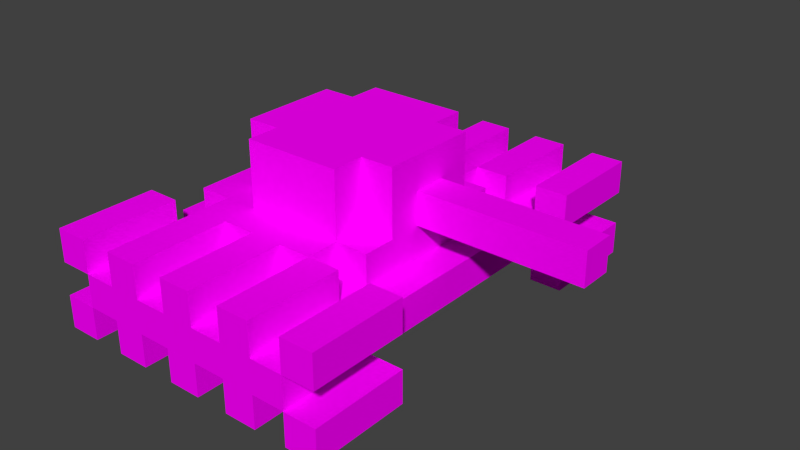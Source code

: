# Source: SM_PlayerTank1.blend  (saved by Blender 2.77.0; exported with 4.5.12 LTS)
import bpy
from mathutils import Matrix  # noqa: F401  (used for matrix-valued properties, if any)

bpy.ops.wm.read_factory_settings(use_empty=True)
scene = bpy.context.scene
scene.name = 'Scene'

# ---- collections
col_collection_1 = bpy.data.collections.new('Collection 1'); scene.collection.children.link(col_collection_1)

# ---- images (referenced by path relative to the original .blend; pixels are not part of the script)
import os
ASSET_DIR = os.environ.get("B2B_ASSET_DIR", "")  # directory of the original .blend (textures are referenced by path, not embedded)
HERE = os.path.dirname(os.path.abspath(__file__))  # packed textures are extracted next to this script under _unpacked/

def load_image(name, relpath, width, height, colorspace="sRGB"):
    """Load a texture the original file referenced (path relative to the .blend, or extracted next to this script)."""
    p = next((c for c in (os.path.join(HERE, relpath), os.path.join(ASSET_DIR, relpath)) if relpath and os.path.exists(c)), "")
    if p:
        img = bpy.data.images.load(p, check_existing=True)
        img.name = name
    else:  # same state as the original file: an image datablock whose file is absent (Cycles renders it pink)
        img = bpy.data.images.new(name, width, height)
        img.source = "FILE"
        img.filepath = "//" + (relpath or name)
    img.colorspace_settings.name = colorspace
    return img
img_t_playertankl1p1r_png = load_image('T_PlayerTankL1P1R.png', 'Textures/T_PlayerTankL1P1R.png', 1024, 1024, 'sRGB')

# ---- materials (node trees are filled in below, after node groups)
mat_m_playertank1 = bpy.data.materials.new('M_PlayerTank1')
mat_m_playertank1.alpha_threshold = 0.0
mat_m_playertank1.roughness = 0.5
mat_m_playertank1.line_color = (0.0, 0.0, 0.0, 1.0)

# ---- material node trees
mat_m_playertank1.use_nodes = True; mat_m_playertank1.node_tree.nodes.clear()
_N = mat_m_playertank1.node_tree.nodes; _L = mat_m_playertank1.node_tree.links
n0 = _N.new('ShaderNodeBsdfDiffuse'); n0.name = 'Diffuse BSDF'; n0.location = (121, 307)
n1 = _N.new('ShaderNodeOutputMaterial'); n1.name = 'Material Output'; n1.location = (300, 300)
n2 = _N.new('ShaderNodeTexImage'); n2.name = 'Image Texture'; n2.location = (-51, 350)
n2.width = 140
n2.image = img_t_playertankl1p1r_png
_L.new(n2.outputs[0], n0.inputs[0])
_L.new(n0.outputs[0], n1.inputs[0])
n1.is_active_output = True

# ---- world
world_world = bpy.data.worlds.new('World'); scene.world = world_world
world_world.color = (0.05088, 0.05088, 0.05088)
world_world.use_sun_shadow = False
world_world.sun_shadow_jitter_overblur = 0.0
world_world.cycles.sampling_method = 'NONE'
world_world.cycles.sample_map_resolution = 256

# ---- meshes
me_cube_001 = bpy.data.meshes.new('Cube.001')
me_cube_001.from_pydata([(3.0, -1.0, -1.0), (3.0, -1.0, 1.0), (3.0, 1.0, -1.0), (3.0, 1.0, 1.0), (5.0, -1.0, -1.0), (5.0, -1.0, 1.0), (5.0, 1.0, -1.0), (5.0, 1.0, 1.0), (3.0, -0.9999, -3.0), (3.0, 5.667, -3.0), (3.0, 7.667, -3.0), (-1.0, 1.0, -0.9999), (-9.0, 1.0, -0.9999), (3.0, 1.0, -3.0), (3.0, -0.9999, -0.9999), (-1.0, 5.0, -0.9999), (-13.0, 5.0, -0.9999), (-5.0, 1.0, -0.9999), (3.0, 1.0, -0.9999), (-9.0, 5.0, -0.9999), (3.0, 7.667, -0.9999), (-1.0, 1.667, -0.9999), (-9.0, 1.667, -0.9999), (-3.0, 1.0, -0.9999), (-11.0, -0.9999, -0.9999), (-13.0, 1.667, -0.9999), (-1.0, 5.667, -0.9999), (-7.0, 1.0, -0.9999), (-9.0, 5.667, -0.9999), (3.0, 5.667, -0.9999), (-11.0, 5.0, -0.9999), (3.0, 1.667, -0.9999), (-5.0, 5.667, -0.9999), (-11.0, 7.667, -0.9999), (-11.0, 1.667, -0.9999), (-3.0, 5.667, -0.9999), (-7.0, 5.667, -0.9999), (-1.0, 1.0, 1.0), (-9.0, 1.0, 1.0), (-1.0, 5.0, 1.0), (-1.0, 2.333, 1.0), (-9.0, 2.333, 1.0), (-9.0, 5.0, 1.0), (-1.0, 4.333, 1.0), (-1.0, 1.667, 1.0), (-9.0, 1.667, 1.0), (-9.0, 4.333, 1.0), (-1.0, 5.667, 1.0), (1.0, 3.667, 1.0), (-9.0, 5.667, 1.0), (1.0, 5.0, 1.0), (-11.0, 5.0, 1.0), (-7.0, 2.333, 1.0), (1.0, 2.333, 1.0), (1.0, 3.0, 3.0), (-7.0, 5.0, 1.0), (1.0, 4.333, 1.0), (-7.0, 1.667, 1.0), (1.0, 1.667, 1.0), (-7.0, 4.333, 1.0), (1.0, 3.667, 3.0), (-11.0, 1.667, 1.0), (1.0, 3.0, 1.0), (-1.0, 5.0, 5.0), (-1.0, 2.333, 5.0), (-9.0, 2.333, 5.0), (-1.0, 4.333, 5.0), (-1.0, 1.667, 5.0), (-9.0, 4.333, 5.0), (-7.0, 2.333, 5.0), (1.0, 2.333, 5.0), (-7.0, 5.0, 5.0), (1.0, 4.333, 5.0), (-7.0, 1.667, 5.0), (-7.0, 4.333, 5.0), (1.0, 5.0, -0.9999), (1.0, 1.667, -0.9999), (1.0, 1.0, -0.9999), (3.0, 5.0, -0.9999), (1.0, 1.0, -3.0), (3.0, 1.667, -3.0), (1.0, 5.667, -0.9999), (1.0, 5.667, -3.0), (1.0, 5.0, -3.0), (3.0, 5.0, -3.0), (1.0, 1.667, -3.0), (-11.0, 1.667, -3.0), (-13.0, 1.667, -3.0), (-11.0, -0.9999, -3.0), (-11.0, 7.667, -3.0), (-13.0, 5.0, -3.0), (-11.0, 5.0, -3.0), (11.0, 3.667, 1.0), (11.0, 3.0, 3.0), (11.0, 3.667, 3.0), (11.0, 3.0, 1.0), (-9.0, 3.667, 1.0), (-11.0, 3.667, 1.0), (-5.0, -1.0, -1.0), (-5.0, -1.0, 1.0), (-5.0, 1.0, -1.0), (-5.0, 1.0, 1.0), (-3.0, -1.0, -1.0), (-3.0, -1.0, 1.0), (-3.0, 1.0, -1.0), (-3.0, 1.0, 1.0), (-9.0, -1.0, -1.0), (-9.0, -1.0, 1.0), (-9.0, 1.0, -1.0), (-9.0, 1.0, 1.0), (-7.0, -1.0, -1.0), (-7.0, -1.0, 1.0), (-7.0, 1.0, -1.0), (-7.0, 1.0, 1.0), (-13.0, -1.0, -1.0), (-13.0, -1.0, 1.0), (-13.0, 1.0, -1.0), (-13.0, 1.0, 1.0), (-11.0, -1.0, -1.0), (-11.0, -1.0, 1.0), (-11.0, 1.0, -1.0), (-11.0, 1.0, 1.0), (-13.0, -1.0, -5.0), (-13.0, -1.0, -3.0), (-13.0, 1.0, -5.0), (-13.0, 1.0, -3.0), (-11.0, -1.0, -5.0), (-11.0, -1.0, -3.0), (-11.0, 1.0, -5.0), (-11.0, 1.0, -3.0), (-1.0, -1.0, -1.0), (-1.0, -1.0, 1.0), (-1.0, 1.0, -1.0), (-1.0, 1.0, 1.0), (1.0, -1.0, -1.0), (1.0, -1.0, 1.0), (1.0, 1.0, -1.0), (1.0, 1.0, 1.0), (-9.0, -1.0, -5.0), (-9.0, -1.0, -3.0), (-9.0, 1.0, -5.0), (-9.0, 1.0, -3.0), (-7.0, -1.0, -5.0), (-7.0, -1.0, -3.0), (-7.0, 1.0, -5.0), (-7.0, 1.0, -3.0), (3.0, -1.0, -5.0), (3.0, -1.0, -3.0), (3.0, 1.0, -5.0), (3.0, 1.0, -3.0), (5.0, -1.0, -5.0), (5.0, -1.0, -3.0), (5.0, 1.0, -5.0), (5.0, 1.0, -3.0), (-1.0, -1.0, -5.0), (-1.0, -1.0, -3.0), (-1.0, 1.0, -5.0), (-1.0, 1.0, -3.0), (1.0, -1.0, -5.0), (1.0, -1.0, -3.0), (1.0, 1.0, -5.0), (1.0, 1.0, -3.0), (-5.0, -1.0, -5.0), (-5.0, -1.0, -3.0), (-5.0, 1.0, -5.0), (-5.0, 1.0, -3.0), (-3.0, -1.0, -5.0), (-3.0, -1.0, -3.0), (-3.0, 1.0, -5.0), (-3.0, 1.0, -3.0), (3.0, 5.667, -1.0), (3.0, 5.667, 1.0), (3.0, 7.667, -1.0), (3.0, 7.667, 1.0), (5.0, 5.667, -1.0), (5.0, 5.667, 1.0), (5.0, 7.667, -1.0), (5.0, 7.667, 1.0), (-5.0, 5.667, -1.0), (-5.0, 5.667, 1.0), (-5.0, 7.667, -1.0), (-5.0, 7.667, 1.0), (-3.0, 5.667, -1.0), (-3.0, 5.667, 1.0), (-3.0, 7.667, -1.0), (-3.0, 7.667, 1.0), (-9.0, 5.667, -1.0), (-9.0, 5.667, 1.0), (-9.0, 7.667, -1.0), (-9.0, 7.667, 1.0), (-7.0, 5.667, -1.0), (-7.0, 5.667, 1.0), (-7.0, 7.667, -1.0), (-7.0, 7.667, 1.0), (-13.0, 5.667, -1.0), (-13.0, 5.667, 1.0), (-13.0, 7.667, -1.0), (-13.0, 7.667, 1.0), (-11.0, 5.667, -1.0), (-11.0, 5.667, 1.0), (-11.0, 7.667, -1.0), (-11.0, 7.667, 1.0), (-13.0, 5.667, -5.0), (-13.0, 5.667, -3.0), (-13.0, 7.667, -5.0), (-13.0, 7.667, -3.0), (-11.0, 5.667, -5.0), (-11.0, 5.667, -3.0), (-11.0, 7.667, -5.0), (-11.0, 7.667, -3.0), (-1.0, 5.667, -1.0), (-1.0, 5.667, 1.0), (-1.0, 7.667, -1.0), (-1.0, 7.667, 1.0), (1.0, 5.667, -1.0), (1.0, 5.667, 1.0), (1.0, 7.667, -1.0), (1.0, 7.667, 1.0), (-9.0, 5.667, -5.0), (-9.0, 5.667, -3.0), (-9.0, 7.667, -5.0), (-9.0, 7.667, -3.0), (-7.0, 5.667, -5.0), (-7.0, 5.667, -3.0), (-7.0, 7.667, -5.0), (-7.0, 7.667, -3.0), (3.0, 5.667, -5.0), (3.0, 5.667, -3.0), (3.0, 7.667, -5.0), (3.0, 7.667, -3.0), (5.0, 5.667, -5.0), (5.0, 5.667, -3.0), (5.0, 7.667, -5.0), (5.0, 7.667, -3.0), (-1.0, 5.667, -5.0), (-1.0, 5.667, -3.0), (-1.0, 7.667, -5.0), (-1.0, 7.667, -3.0), (1.0, 5.667, -5.0), (1.0, 5.667, -3.0), (1.0, 7.667, -5.0), (1.0, 7.667, -3.0), (-5.0, 5.667, -5.0), (-5.0, 5.667, -3.0), (-5.0, 7.667, -5.0), (-5.0, 7.667, -3.0), (-3.0, 5.667, -5.0), (-3.0, 5.667, -3.0), (-3.0, 7.667, -5.0), (-3.0, 7.667, -3.0)], [(48, 62)], [(1, 3, 2, 0), (3, 7, 6, 2), (7, 5, 4, 6), (5, 1, 0, 4), (5, 7, 3, 1), (24, 14, 18, 77, 76, 21, 11, 23, 17, 27, 12, 22, 34), (20, 33, 30, 19, 28, 36, 32, 35, 26, 15, 75, 81, 29), (28, 19, 42, 49), (11, 21, 44, 37), (35, 32, 36, 28, 49, 47, 26), (17, 23, 11, 37, 38, 12, 27), (22, 12, 38, 45), (34, 22, 45, 61), (30, 16, 25, 34), (15, 26, 47, 39), (19, 30, 51, 42), (55, 71, 63, 39), (41, 65, 68, 46), (50, 39, 43, 56), (53, 40, 44, 58), (56, 43, 66, 72), (43, 39, 63, 66), (52, 57, 73, 69), (44, 40, 64, 67), (41, 52, 69, 65), (57, 44, 67, 73), (55, 59, 74, 71), (97, 96, 42, 51), (59, 46, 68, 74), (40, 53, 70, 64), (13, 79, 77, 18), (9, 29, 81, 82), (24, 34, 86, 88), (21, 76, 58, 44), (75, 76, 31, 78), (76, 75, 50, 58), (75, 15, 39, 50), (30, 34, 61, 51), (91, 30, 33, 89), (9, 10, 20, 29), (60, 48, 56, 72, 70, 53, 62, 54), (66, 63, 71, 74, 68, 65, 69, 73, 67, 64, 70, 72), (13, 18, 14, 8), (82, 81, 75, 83), (83, 75, 78, 84), (80, 84, 78, 31), (89, 33, 20, 10), (79, 85, 76, 77), (80, 31, 76, 85), (24, 88, 8, 14), (86, 34, 25, 87), (87, 25, 16, 90), (90, 16, 30, 91), (95, 92, 94, 93), (60, 54, 93, 94), (54, 62, 95, 93), (48, 60, 94, 92), (61, 45, 96, 97), (39, 47, 49, 42, 46, 59, 55), (37, 44, 57, 52, 41, 45, 38), (99, 101, 100, 98), (101, 105, 104, 100), (105, 103, 102, 104), (103, 99, 98, 102), (103, 105, 101, 99), (107, 109, 108, 106), (109, 113, 112, 108), (113, 111, 110, 112), (111, 107, 106, 110), (111, 113, 109, 107), (115, 117, 116, 114), (117, 121, 120, 116), (121, 119, 118, 120), (119, 115, 114, 118), (119, 121, 117, 115), (123, 125, 124, 122), (125, 129, 128, 124), (129, 127, 126, 128), (127, 123, 122, 126), (127, 129, 125, 123), (131, 133, 132, 130), (133, 137, 136, 132), (137, 135, 134, 136), (135, 131, 130, 134), (135, 137, 133, 131), (139, 141, 140, 138), (141, 145, 144, 140), (145, 143, 142, 144), (143, 139, 138, 142), (143, 145, 141, 139), (147, 149, 148, 146), (149, 153, 152, 148), (153, 151, 150, 152), (151, 147, 146, 150), (151, 153, 149, 147), (155, 157, 156, 154), (157, 161, 160, 156), (161, 159, 158, 160), (159, 155, 154, 158), (159, 161, 157, 155), (163, 165, 164, 162), (165, 169, 168, 164), (169, 167, 166, 168), (167, 163, 162, 166), (167, 169, 165, 163), (171, 173, 172, 170), (173, 177, 176, 172), (177, 175, 174, 176), (175, 171, 170, 174), (175, 177, 173, 171), (179, 181, 180, 178), (181, 185, 184, 180), (185, 183, 182, 184), (183, 179, 178, 182), (183, 185, 181, 179), (187, 189, 188, 186), (189, 193, 192, 188), (193, 191, 190, 192), (191, 187, 186, 190), (191, 193, 189, 187), (195, 197, 196, 194), (197, 201, 200, 196), (201, 199, 198, 200), (199, 195, 194, 198), (199, 201, 197, 195), (203, 205, 204, 202), (205, 209, 208, 204), (209, 207, 206, 208), (207, 203, 202, 206), (207, 209, 205, 203), (211, 213, 212, 210), (213, 217, 216, 212), (217, 215, 214, 216), (215, 211, 210, 214), (215, 217, 213, 211), (219, 221, 220, 218), (221, 225, 224, 220), (225, 223, 222, 224), (223, 219, 218, 222), (223, 225, 221, 219), (227, 229, 228, 226), (229, 233, 232, 228), (233, 231, 230, 232), (231, 227, 226, 230), (231, 233, 229, 227), (235, 237, 236, 234), (237, 241, 240, 236), (241, 239, 238, 240), (239, 235, 234, 238), (239, 241, 237, 235), (243, 245, 244, 242), (245, 249, 248, 244), (249, 247, 246, 248), (247, 243, 242, 246), (247, 249, 245, 243)])
_uv = me_cube_001.uv_layers.new(name='UVMap')
_uv.uv.foreach_set('vector', [0.01562, 0.9082, 0.2617, 0.9082, 0.2617, 0.9277, 0.01562, 0.9277, 0.2773, 0.957, 0.2773, 0.9414, 0.291, 0.9414, 0.291, 0.957, 0.2637, 0.957, 0.01562, 0.957, 0.01562, 0.9375, 0.2637, 0.9375, 0.2773, 0.9121, 0.291, 0.9121, 0.291, 0.9277, 0.2773, 0.9277, 0.01562, 0.9707, 0.3008, 0.9707, 0.3008, 0.9883, 0.01562, 0.9883, 0.5488, 0.1641, 0.5488, 0.4277, 0.4316, 0.4277, 0.4316, 0.3887, 0.3926, 0.3887, 0.3926, 0.3535, 0.4316, 0.3535, 0.4316, 0.3145, 0.4316, 0.2754, 0.4316, 0.2363, 0.4316, 0.2031, 0.3926, 0.2031, 0.3926, 0.1641, 0.3711, 0.1621, 0.3711, 0.4258, 0.2148, 0.4258, 0.2148, 0.3867, 0.2539, 0.3867, 0.2539, 0.3516, 0.2539, 0.3125, 0.2539, 0.2734, 0.2539, 0.2344, 0.2148, 0.2344, 0.2148, 0.2012, 0.2539, 0.2012, 0.2539, 0.1621, 0.8555, 0.04688, 0.8398, 0.04688, 0.8398, 0.02344, 0.8555, 0.02344, 0.9375, 0.02344, 0.9531, 0.02344, 0.9531, 0.04688, 0.9375, 0.04688, 0.5254, 0.08984, 0.5098, 0.08984, 0.4941, 0.08984, 0.4785, 0.08984, 0.4785, 0.06641, 0.541, 0.06641, 0.541, 0.08984, 0.2031, 0.1699, 0.1875, 0.1699, 0.1719, 0.1699, 0.1719, 0.1465, 0.2344, 0.1465, 0.2344, 0.1699, 0.2188, 0.1699, 0.8223, 0.04688, 0.8066, 0.04688, 0.8066, 0.02344, 0.8223, 0.02344, 0.8867, 0.04688, 0.873, 0.04688, 0.873, 0.02344, 0.8867, 0.02344, 0.8685, 0.9661, 0.8607, 0.9661, 0.8607, 0.6321, 0.8685, 0.6321, 0.9707, 0.02344, 0.9863, 0.02344, 0.9863, 0.04688, 0.9707, 0.04688, 0.3594, 0.04102, 0.3438, 0.04102, 0.3438, 0.01758, 0.3594, 0.01758, 0.09961, 0.1152, 0.09961, 0.06641, 0.1465, 0.06641, 0.1465, 0.1152, 0.8184, 0.2227, 0.8184, 0.3691, 0.584, 0.3691, 0.584, 0.2227, 0.4801, 0.04142, 0.4801, 0.02579, 0.4957, 0.02579, 0.4957, 0.04142, 0.4598, 0.03987, 0.4442, 0.03987, 0.4442, 0.02424, 0.4598, 0.02424, 0.6797, 0.123, 0.666, 0.123, 0.666, 0.07422, 0.6797, 0.07422, 0.7637, 0.07422, 0.7793, 0.07422, 0.7793, 0.123, 0.7637, 0.123, 0.7461, 0.123, 0.7305, 0.123, 0.7305, 0.07422, 0.7461, 0.07422, 0.0293, 0.1914, 0.04492, 0.1914, 0.04492, 0.2402, 0.0293, 0.2402, 0.6484, 0.123, 0.6328, 0.123, 0.6328, 0.07422, 0.6484, 0.07422, 0.9844, 0.1211, 0.9375, 0.1211, 0.9375, 0.07227, 0.9844, 0.07227, 0.6973, 0.07422, 0.7129, 0.07422, 0.7129, 0.123, 0.6973, 0.123, 0.9648, 0.75, 0.8965, 0.75, 0.8965, 0.6035, 0.9648, 0.6035, 0.6152, 0.123, 0.5996, 0.123, 0.5996, 0.07422, 0.6152, 0.07422, 0.582, 0.123, 0.5664, 0.123, 0.5664, 0.07422, 0.582, 0.07422, 0.4238, 0.04297, 0.4082, 0.04297, 0.4082, 0.01953, 0.4238, 0.01953, 0.375, 0.04297, 0.375, 0.01953, 0.3906, 0.01953, 0.3906, 0.04297, 0.3889, 0.1074, 0.5389, 0.1074, 0.5389, 0.1328, 0.3889, 0.1328, 0.9199, 0.04688, 0.9043, 0.04688, 0.9043, 0.02344, 0.9199, 0.02344, 0.8945, 0.5762, 0.8945, 0.2051, 0.9727, 0.2051, 0.9727, 0.5762, 0.709, 0.957, 0.709, 0.6523, 0.7324, 0.6523, 0.7324, 0.957, 0.3262, 0.04102, 0.3105, 0.04102, 0.3105, 0.01758, 0.3262, 0.01758, 0.75, 0.9609, 0.75, 0.6562, 0.7754, 0.6562, 0.7754, 0.9609, 0.0332, 0.291, 0.0332, 0.2676, 0.2148, 0.2676, 0.2148, 0.291, 0.0293, 0.3242, 0.2129, 0.3242, 0.2129, 0.3477, 0.0293, 0.3477, 0.8145, 0.5234, 0.8145, 0.4531, 0.8613, 0.4531, 0.8613, 0.5938, 0.7207, 0.5938, 0.7207, 0.4531, 0.7676, 0.4531, 0.7676, 0.5234, 0.252, 0.5547, 0.252, 0.4766, 0.4863, 0.4766, 0.4863, 0.5547, 0.5645, 0.5547, 0.5645, 0.7793, 0.4863, 0.7793, 0.4863, 0.8574, 0.252, 0.8574, 0.252, 0.7793, 0.1738, 0.7793, 0.1738, 0.5547, 0.1569, 0.1501, 0.1569, 0.1688, 0.01631, 0.1688, 0.01631, 0.1501, 0.8477, 0.1172, 0.8477, 0.1426, 0.832, 0.1426, 0.832, 0.1172, 0.7996, 0.0957, 0.7996, 0.07031, 0.8153, 0.07031, 0.8153, 0.0957, 0.8457, 0.4297, 0.8477, 0.1895, 0.873, 0.1895, 0.873, 0.4297, 0.5137, 0.04883, 0.5137, 0.02539, 0.623, 0.02539, 0.623, 0.04883, 0.7988, 0.1172, 0.8145, 0.1172, 0.8145, 0.1426, 0.7988, 0.1426, 0.8328, 0.0957, 0.8328, 0.07031, 0.8485, 0.07031, 0.8485, 0.0957, 0.6387, 0.04883, 0.6387, 0.02539, 0.748, 0.02539, 0.748, 0.04883, 0.2305, 0.04297, 0.2305, 0.01953, 0.2461, 0.01953, 0.2461, 0.04297, 0.8351, 0.6297, 0.844, 0.6297, 0.844, 0.9734, 0.8351, 0.9734, 0.2852, 0.01758, 0.2852, 0.04297, 0.2695, 0.04297, 0.2695, 0.01758, 0.7734, 0.02344, 0.7891, 0.02344, 0.7891, 0.04688, 0.7734, 0.04688, 0.2578, 0.06836, 0.2734, 0.06836, 0.2734, 0.1426, 0.2578, 0.1426, 0.3672, 0.1074, 0.3672, 0.1328, 0.2891, 0.1328, 0.2891, 0.1074, 0.2891, 0.08984, 0.2891, 0.06641, 0.3672, 0.06641, 0.3672, 0.08984, 0.9648, 0.9746, 0.8965, 0.9746, 0.8965, 0.75, 0.9648, 0.75, 0.1309, 0.752, 0.05273, 0.752, 0.05273, 0.4492, 0.1309, 0.4492, 0.209, 0.4492, 0.209, 0.5176, 0.1309, 0.5176, 0.6797, 0.75, 0.6016, 0.75, 0.6016, 0.5156, 0.5234, 0.5156, 0.5234, 0.4473, 0.6016, 0.4473, 0.6797, 0.4473, 0.01562, 0.9082, 0.2617, 0.9082, 0.2617, 0.9277, 0.01562, 0.9277, 0.2773, 0.957, 0.2773, 0.9414, 0.291, 0.9414, 0.291, 0.957, 0.2637, 0.957, 0.01562, 0.957, 0.01562, 0.9375, 0.2637, 0.9375, 0.2773, 0.9121, 0.291, 0.9121, 0.291, 0.9277, 0.2773, 0.9277, 0.01562, 0.9707, 0.3008, 0.9707, 0.3008, 0.9883, 0.01562, 0.9883, 0.01562, 0.9082, 0.2617, 0.9082, 0.2617, 0.9277, 0.01562, 0.9277, 0.2773, 0.957, 0.2773, 0.9414, 0.291, 0.9414, 0.291, 0.957, 0.2637, 0.957, 0.01562, 0.957, 0.01562, 0.9375, 0.2637, 0.9375, 0.2773, 0.9121, 0.291, 0.9121, 0.291, 0.9277, 0.2773, 0.9277, 0.01562, 0.9707, 0.3008, 0.9707, 0.3008, 0.9883, 0.01562, 0.9883, 0.01562, 0.9082, 0.2617, 0.9082, 0.2617, 0.9277, 0.01562, 0.9277, 0.2773, 0.957, 0.2773, 0.9414, 0.291, 0.9414, 0.291, 0.957, 0.2637, 0.957, 0.01562, 0.957, 0.01562, 0.9375, 0.2637, 0.9375, 0.2773, 0.9121, 0.291, 0.9121, 0.291, 0.9277, 0.2773, 0.9277, 0.01562, 0.9707, 0.3008, 0.9707, 0.3008, 0.9883, 0.01562, 0.9883, 0.01562, 0.9082, 0.2617, 0.9082, 0.2617, 0.9277, 0.01562, 0.9277, 0.2773, 0.957, 0.2773, 0.9414, 0.291, 0.9414, 0.291, 0.957, 0.2637, 0.957, 0.01562, 0.957, 0.01562, 0.9375, 0.2637, 0.9375, 0.2773, 0.9121, 0.291, 0.9121, 0.291, 0.9277, 0.2773, 0.9277, 0.01562, 0.9707, 0.3008, 0.9707, 0.3008, 0.9883, 0.01562, 0.9883, 0.01562, 0.9082, 0.2617, 0.9082, 0.2617, 0.9277, 0.01562, 0.9277, 0.2773, 0.957, 0.2773, 0.9414, 0.291, 0.9414, 0.291, 0.957, 0.2637, 0.957, 0.01562, 0.957, 0.01562, 0.9375, 0.2637, 0.9375, 0.2773, 0.9121, 0.291, 0.9121, 0.291, 0.9277, 0.2773, 0.9277, 0.01562, 0.9707, 0.3008, 0.9707, 0.3008, 0.9883, 0.01562, 0.9883, 0.01562, 0.9082, 0.2617, 0.9082, 0.2617, 0.9277, 0.01562, 0.9277, 0.2773, 0.957, 0.2773, 0.9414, 0.291, 0.9414, 0.291, 0.957, 0.2637, 0.957, 0.01562, 0.957, 0.01562, 0.9375, 0.2637, 0.9375, 0.2773, 0.9121, 0.291, 0.9121, 0.291, 0.9277, 0.2773, 0.9277, 0.01562, 0.9707, 0.3008, 0.9707, 0.3008, 0.9883, 0.01562, 0.9883, 0.01562, 0.9082, 0.2617, 0.9082, 0.2617, 0.9277, 0.01562, 0.9277, 0.2773, 0.957, 0.2773, 0.9414, 0.291, 0.9414, 0.291, 0.957, 0.2637, 0.957, 0.01562, 0.957, 0.01562, 0.9375, 0.2637, 0.9375, 0.2773, 0.9121, 0.291, 0.9121, 0.291, 0.9277, 0.2773, 0.9277, 0.01562, 0.9707, 0.3008, 0.9707, 0.3008, 0.9883, 0.01562, 0.9883, 0.01562, 0.9082, 0.2617, 0.9082, 0.2617, 0.9277, 0.01562, 0.9277, 0.2773, 0.957, 0.2773, 0.9414, 0.291, 0.9414, 0.291, 0.957, 0.2637, 0.957, 0.01562, 0.957, 0.01562, 0.9375, 0.2637, 0.9375, 0.2773, 0.9121, 0.291, 0.9121, 0.291, 0.9277, 0.2773, 0.9277, 0.01562, 0.9707, 0.3008, 0.9707, 0.3008, 0.9883, 0.01562, 0.9883, 0.01562, 0.9082, 0.2617, 0.9082, 0.2617, 0.9277, 0.01562, 0.9277, 0.2773, 0.957, 0.2773, 0.9414, 0.291, 0.9414, 0.291, 0.957, 0.2637, 0.957, 0.01562, 0.957, 0.01562, 0.9375, 0.2637, 0.9375, 0.2773, 0.9121, 0.291, 0.9121, 0.291, 0.9277, 0.2773, 0.9277, 0.01562, 0.9707, 0.3008, 0.9707, 0.3008, 0.9883, 0.01562, 0.9883, 0.3281, 0.9082, 0.5742, 0.9082, 0.5742, 0.9277, 0.3281, 0.9277, 0.5898, 0.957, 0.5898, 0.9414, 0.6035, 0.9414, 0.6035, 0.957, 0.5762, 0.957, 0.3281, 0.957, 0.3281, 0.9375, 0.5762, 0.9375, 0.5898, 0.9121, 0.6035, 0.9121, 0.6035, 0.9277, 0.5898, 0.9277, 0.3281, 0.9707, 0.6133, 0.9707, 0.6133, 0.9883, 0.3281, 0.9883, 0.3281, 0.9082, 0.5742, 0.9082, 0.5742, 0.9277, 0.3281, 0.9277, 0.5898, 0.957, 0.5898, 0.9414, 0.6035, 0.9414, 0.6035, 0.957, 0.5762, 0.957, 0.3281, 0.957, 0.3281, 0.9375, 0.5762, 0.9375, 0.5898, 0.9121, 0.6035, 0.9121, 0.6035, 0.9277, 0.5898, 0.9277, 0.3281, 0.9707, 0.6133, 0.9707, 0.6133, 0.9883, 0.3281, 0.9883, 0.3281, 0.9082, 0.5742, 0.9082, 0.5742, 0.9277, 0.3281, 0.9277, 0.5898, 0.957, 0.5898, 0.9414, 0.6035, 0.9414, 0.6035, 0.957, 0.5762, 0.957, 0.3281, 0.957, 0.3281, 0.9375, 0.5762, 0.9375, 0.5898, 0.9121, 0.6035, 0.9121, 0.6035, 0.9277, 0.5898, 0.9277, 0.3281, 0.9707, 0.6133, 0.9707, 0.6133, 0.9883, 0.3281, 0.9883, 0.3281, 0.9082, 0.5742, 0.9082, 0.5742, 0.9277, 0.3281, 0.9277, 0.5898, 0.957, 0.5898, 0.9414, 0.6035, 0.9414, 0.6035, 0.957, 0.5762, 0.957, 0.3281, 0.957, 0.3281, 0.9375, 0.5762, 0.9375, 0.5898, 0.9121, 0.6035, 0.9121, 0.6035, 0.9277, 0.5898, 0.9277, 0.3281, 0.9707, 0.6133, 0.9707, 0.6133, 0.9883, 0.3281, 0.9883, 0.3281, 0.9082, 0.5742, 0.9082, 0.5742, 0.9277, 0.3281, 0.9277, 0.5898, 0.957, 0.5898, 0.9414, 0.6035, 0.9414, 0.6035, 0.957, 0.5762, 0.957, 0.3281, 0.957, 0.3281, 0.9375, 0.5762, 0.9375, 0.5898, 0.9121, 0.6035, 0.9121, 0.6035, 0.9277, 0.5898, 0.9277, 0.3281, 0.9707, 0.6133, 0.9707, 0.6133, 0.9883, 0.3281, 0.9883, 0.3281, 0.9082, 0.5742, 0.9082, 0.5742, 0.9277, 0.3281, 0.9277, 0.5898, 0.957, 0.5898, 0.9414, 0.6035, 0.9414, 0.6035, 0.957, 0.5762, 0.957, 0.3281, 0.957, 0.3281, 0.9375, 0.5762, 0.9375, 0.5898, 0.9121, 0.6035, 0.9121, 0.6035, 0.9277, 0.5898, 0.9277, 0.3281, 0.9707, 0.6133, 0.9707, 0.6133, 0.9883, 0.3281, 0.9883, 0.3281, 0.9082, 0.5742, 0.9082, 0.5742, 0.9277, 0.3281, 0.9277, 0.5898, 0.957, 0.5898, 0.9414, 0.6035, 0.9414, 0.6035, 0.957, 0.5762, 0.957, 0.3281, 0.957, 0.3281, 0.9375, 0.5762, 0.9375, 0.5898, 0.9121, 0.6035, 0.9121, 0.6035, 0.9277, 0.5898, 0.9277, 0.3281, 0.9707, 0.6133, 0.9707, 0.6133, 0.9883, 0.3281, 0.9883, 0.3281, 0.9082, 0.5742, 0.9082, 0.5742, 0.9277, 0.3281, 0.9277, 0.5898, 0.957, 0.5898, 0.9414, 0.6035, 0.9414, 0.6035, 0.957, 0.5762, 0.957, 0.3281, 0.957, 0.3281, 0.9375, 0.5762, 0.9375, 0.5898, 0.9121, 0.6035, 0.9121, 0.6035, 0.9277, 0.5898, 0.9277, 0.3281, 0.9707, 0.6133, 0.9707, 0.6133, 0.9883, 0.3281, 0.9883, 0.3281, 0.9082, 0.5742, 0.9082, 0.5742, 0.9277, 0.3281, 0.9277, 0.5898, 0.957, 0.5898, 0.9414, 0.6035, 0.9414, 0.6035, 0.957, 0.5762, 0.957, 0.3281, 0.957, 0.3281, 0.9375, 0.5762, 0.9375, 0.5898, 0.9121, 0.6035, 0.9121, 0.6035, 0.9277, 0.5898, 0.9277, 0.3281, 0.9707, 0.6133, 0.9707, 0.6133, 0.9883, 0.3281, 0.9883, 0.3281, 0.9082, 0.5742, 0.9082, 0.5742, 0.9277, 0.3281, 0.9277, 0.5898, 0.957, 0.5898, 0.9414, 0.6035, 0.9414, 0.6035, 0.957, 0.5762, 0.957, 0.3281, 0.957, 0.3281, 0.9375, 0.5762, 0.9375, 0.5898, 0.9121, 0.6035, 0.9121, 0.6035, 0.9277, 0.5898, 0.9277, 0.3281, 0.9707, 0.6133, 0.9707, 0.6133, 0.9883, 0.3281, 0.9883])
me_cube_001.materials.append(mat_m_playertank1)
me_cube_001.use_remesh_preserve_volume = False
me_cube_001.use_remesh_preserve_attributes = False
me_cube_001.use_mirror_vertex_groups = False
me_cube_001.update()
arm_armature = bpy.data.armatures.new('Armature')  # bones are not reproduced

# ---- objects
ob_armature = bpy.data.objects.new('Armature', arm_armature)
ob_cube_006 = bpy.data.objects.new('Cube.006', me_cube_001)

# ---- transforms, parenting, visibility, modifiers, constraints
ob_armature.location = (0.0, 0.0, 0.0)
ob_armature.rotation_euler = (1.571, -0.0, 0.0)
ob_armature.scale = (0.2, 0.2, 0.2)
ob_armature.show_in_front = True
ob_armature.lineart.crease_threshold = 0.0
ob_cube_006.parent = ob_armature
ob_cube_006.matrix_parent_inverse = Matrix(((5.0, 0.0, 0.0, 0.0), (0.0, 3.775e-07, 5.0, 0.0), (0.0, -5.0, 3.775e-07, 0.0), (0.0, 0.0, 0.0, 1.0)))
ob_cube_006.location = (0.03125, -0.2969, -0.1437)
ob_cube_006.scale = (0.03125, 0.09375, 0.03125)
ob_cube_006.lineart.crease_threshold = 0.0
_vg = ob_cube_006.vertex_groups.new(name='Root')
for _i, _w in zip([0, 1, 2, 3, 4, 5, 6, 7, 8, 9, 10, 11, 12, 13, 14, 15, 16, 17, 18, 19, 20, 21, 22, 23, 24, 25, 26, 27, 28, 29, 30, 31, 32, 33, 34, 35, 36, 37, 38, 39, 40, 41, 42, 43, 44, 45, 46, 47, 48, 49, 50, 51, 52, 53, 54, 55, 56, 57, 58, 59, 60, 61, 62, 63, 64, 65, 66, 67, 68, 69, 70, 71, 72, 73, 74, 75, 76, 77, 78, 79, 80, 81, 82, 83, 84, 85, 86, 87, 88, 89, 90, 91, 92, 93, 94, 95, 96, 97, 98, 99, 100, 101, 102, 103, 104, 105, 106, 107, 108, 109, 110, 111, 112, 113, 114, 115, 116, 117, 118, 119, 120, 121, 122, 123, 124, 125, 126, 127, 128, 129, 130, 131, 132, 133, 134, 135, 136, 137, 138, 139, 140, 141, 142, 143, 144, 145, 146, 147, 148, 149, 150, 151, 152, 153, 154, 155, 156, 157, 158, 159, 160, 161, 162, 163, 164, 165, 166, 167, 168, 169, 170, 171, 172, 173, 174, 175, 176, 177, 178, 179, 180, 181, 182, 183, 184, 185, 186, 187, 188, 189, 190, 191, 192, 193, 194, 195, 196, 197, 198, 199, 200, 201, 202, 203, 204, 205, 206, 207, 208, 209, 210, 211, 212, 213, 214, 215, 216, 217, 218, 219, 220, 221, 222, 223, 224, 225, 226, 227, 228, 229, 230, 231, 232, 233, 234, 235, 236, 237, 238, 239, 240, 241, 242, 243, 244, 245, 246, 247, 248, 249], [0.0, 0.0, 0.0, 0.0, 0.0, 0.0, 0.0, 0.0, 1.0, 1.0, 1.0, 1.0, 1.0, 1.0, 1.0, 1.0, 1.0, 1.0, 1.0, 1.0, 1.0, 1.0, 1.0, 1.0, 1.0, 1.0, 1.0, 1.0, 1.0, 1.0, 1.0, 1.0, 1.0, 1.0, 1.0, 1.0, 1.0, 1.0, 1.0, 1.0, 1.0, 1.0, 1.0, 1.0, 1.0, 1.0, 1.0, 1.0, 1.0, 1.0, 1.0, 1.0, 1.0, 1.0, 1.0, 1.0, 1.0, 1.0, 1.0, 1.0, 1.0, 1.0, 1.0, 1.0, 1.0, 1.0, 1.0, 1.0, 1.0, 1.0, 1.0, 1.0, 1.0, 1.0, 1.0, 1.0, 1.0, 1.0, 1.0, 1.0, 1.0, 1.0, 1.0, 1.0, 1.0, 1.0, 1.0, 1.0, 1.0, 1.0, 1.0, 1.0, 1.0, 1.0, 1.0, 1.0, 1.0, 1.0, 0.0, 0.0, 0.0, 0.0, 0.0, 0.0, 0.0, 0.0, 0.0, 0.0, 0.0, 0.0, 0.0, 0.0, 0.0, 0.0, 0.0, 0.0, 0.0, 0.0, 0.0, 0.0, 0.0, 0.0, 0.0, 0.0, 0.0, 0.0, 0.0, 0.0, 0.0, 0.0, 0.0, 0.0, 0.0, 0.0, 0.0, 0.0, 0.0, 0.0, 0.0, 0.0, 0.0, 0.0, 0.0, 0.0, 0.0, 0.0, 0.0, 0.0, 0.0, 0.0, 0.0, 0.0, 0.0, 0.0, 0.0, 0.0, 0.0, 0.0, 0.0, 0.0, 0.0, 0.0, 0.0, 0.0, 0.0, 0.0, 0.0, 0.0, 0.0, 0.0, 0.0, 0.0, 0.0, 0.0, 0.0, 0.0, 0.0, 0.0, 0.0, 0.0, 0.0, 0.0, 0.0, 0.0, 0.0, 0.0, 0.0, 0.0, 0.0, 0.0, 0.0, 0.0, 0.0, 0.0, 0.0, 0.0, 0.0, 0.0, 0.0, 0.0, 0.0, 0.0, 0.0, 0.0, 0.0, 0.0, 0.0, 0.0, 0.0, 0.0, 0.0, 0.0, 0.0, 0.0, 0.0, 0.0, 0.0, 0.0, 0.0, 0.0, 0.0, 0.0, 0.0, 0.0, 0.0, 0.0, 0.0, 0.0, 0.0, 0.0, 0.0, 0.0, 0.0, 0.0, 0.0, 0.0, 0.0, 0.0, 0.0, 0.0, 0.0, 0.0, 0.0, 0.0, 0.0, 0.0, 0.0, 0.0, 0.0, 0.0]): _vg.add([_i], _w, 'REPLACE')
_vg = ob_cube_006.vertex_groups.new(name='TrackBack')
_vg.add([122, 123, 124, 125, 126, 127, 128, 129, 202, 203, 204, 205, 206, 207, 208, 209], 1.0, 'REPLACE')
_vg = ob_cube_006.vertex_groups.new(name='TrackFront')
_vg.add([0, 1, 2, 3, 4, 5, 6, 7, 170, 171, 172, 173, 174, 175, 176, 177], 1.0, 'REPLACE')
_vg = ob_cube_006.vertex_groups.new(name='TrackUp')
_vg.add([98, 99, 100, 101, 102, 103, 104, 105, 106, 107, 108, 109, 110, 111, 112, 113, 114, 115, 116, 117, 118, 119, 120, 121, 130, 131, 132, 133, 134, 135, 136, 137, 178, 179, 180, 181, 182, 183, 184, 185, 186, 187, 188, 189, 190, 191, 192, 193, 194, 195, 196, 197, 198, 199, 200, 201, 210, 211, 212, 213, 214, 215, 216, 217], 1.0, 'REPLACE')
_vg = ob_cube_006.vertex_groups.new(name='TrackDown')
_vg.add([138, 139, 140, 141, 142, 143, 144, 145, 146, 147, 148, 149, 150, 151, 152, 153, 154, 155, 156, 157, 158, 159, 160, 161, 162, 163, 164, 165, 166, 167, 168, 169, 218, 219, 220, 221, 222, 223, 224, 225, 226, 227, 228, 229, 230, 231, 232, 233, 234, 235, 236, 237, 238, 239, 240, 241, 242, 243, 244, 245, 246, 247, 248, 249], 1.0, 'REPLACE')
_m = ob_cube_006.modifiers.new('Armature', 'ARMATURE')
_m.object = ob_armature

# ---- collection membership
col_collection_1.objects.link(ob_armature)
col_collection_1.objects.link(ob_cube_006)

# ---- scene / render settings (as saved in the file)
scene.frame_start = 1; scene.frame_end = 11; scene.frame_set(0)
scene.render.engine = 'CYCLES'
scene.render.resolution_percentage = 50
scene.render.dither_intensity = 0.0
scene.cycles.use_denoising = False
scene.cycles.samples = 10
scene.cycles.sampling_pattern = 'TABULATED_SOBOL'
scene.cycles.light_sampling_threshold = 0.0
scene.cycles.use_adaptive_sampling = False
scene.cycles.use_light_tree = False
scene.cycles.blur_glossy = 0.0
scene.cycles.pixel_filter_type = 'GAUSSIAN'
scene.cycles.sample_clamp_indirect = 0.0
scene.view_settings.view_transform = 'Standard'
bpy.context.view_layer.update()

# ---- added for rendering (the .blend has no active camera and no usable light): camera, sun
cam_auto = bpy.data.cameras.new('AutoCamera')
cam_auto.lens = 50.0
cam_auto.sensor_width = 36.0
cam_auto.clip_end = 1000.0
ob_auto_camera = bpy.data.objects.new('AutoCamera', cam_auto)
scene.collection.objects.link(ob_auto_camera)
ob_auto_camera.location = (1.06313, -1.26014, 0.706755)
ob_auto_camera.rotation_euler = (1.09748, -7.21219e-08, 0.694738)
scene.camera = ob_auto_camera
light_auto_sun = bpy.data.lights.new('AutoSun', 'SUN')
light_auto_sun.energy = 3.0
light_auto_sun.angle = 0.0523599
ob_auto_sun = bpy.data.objects.new('AutoSun', light_auto_sun)
scene.collection.objects.link(ob_auto_sun)
ob_auto_sun.rotation_euler = (0.872665, 0.174533, 0.523599)
bpy.context.view_layer.update()
